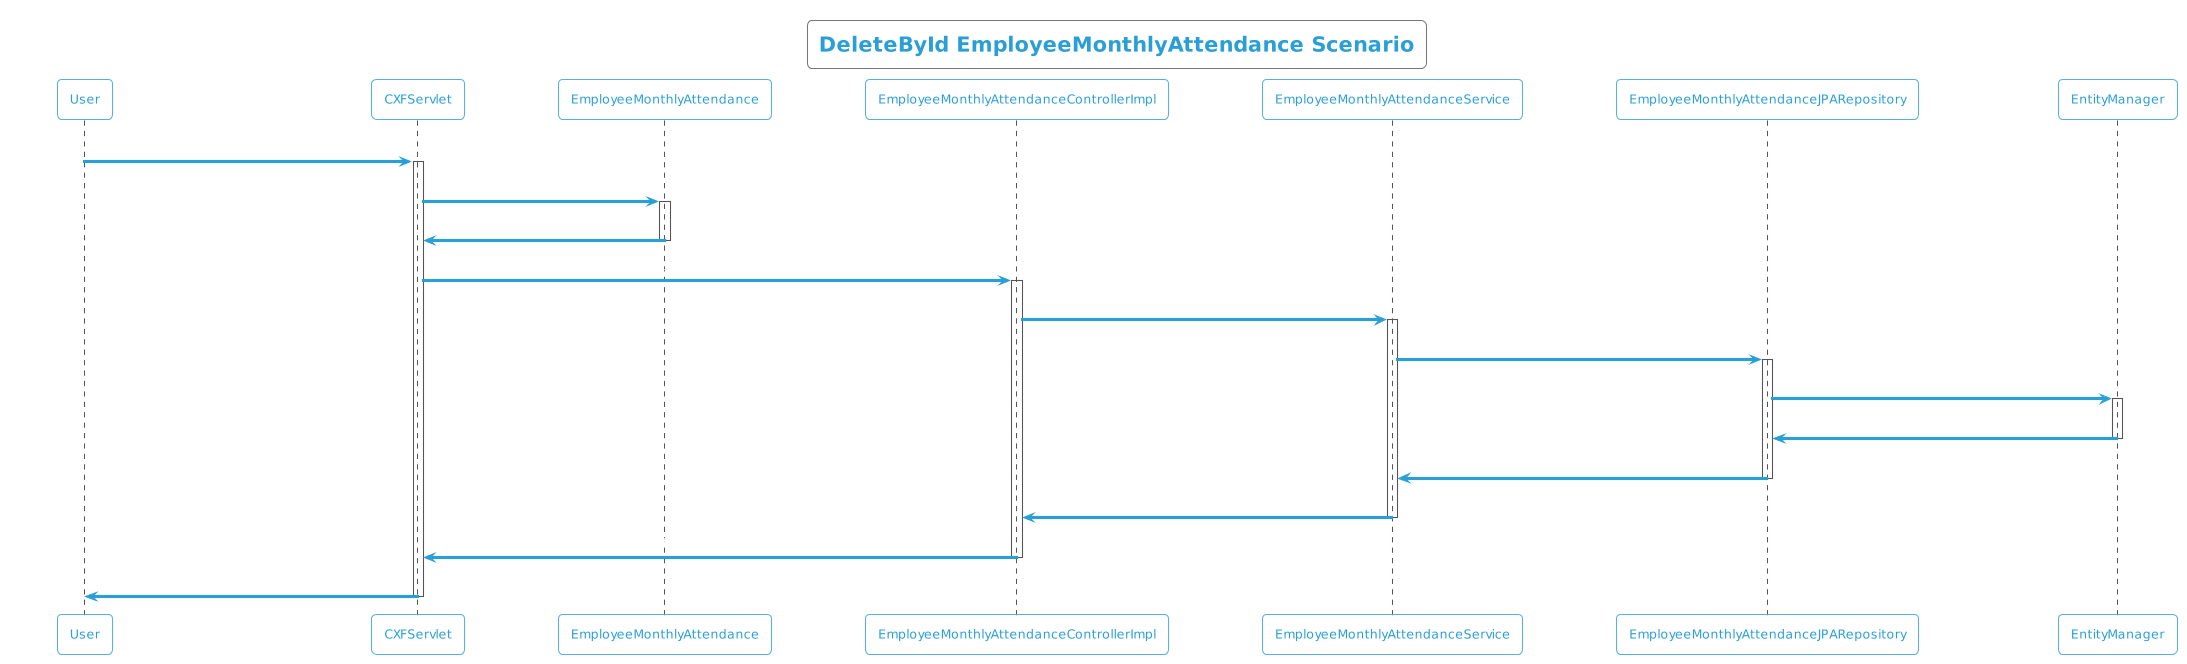

The diagram above was rendered by PlantUML. Its source (embedded in the PNG):
@startuml
!theme cyborg-outline
title DeleteById EmployeeMonthlyAttendance Scenario
participant User
User -> CXFServlet: DELETE, EmployeeMonthlyAttendance
activate CXFServlet
CXFServlet -> EmployeeMonthlyAttendance: << delete >>
activate EmployeeMonthlyAttendance
EmployeeMonthlyAttendance -> CXFServlet: << instance >>
deactivate EmployeeMonthlyAttendance
CXFServlet -> EmployeeMonthlyAttendanceControllerImpl: delete(:EmployeeMonthlyAttendance)
activate EmployeeMonthlyAttendanceControllerImpl
EmployeeMonthlyAttendanceControllerImpl -> EmployeeMonthlyAttendanceService: deleteById(:EmployeeMonthlyAttendance)
activate EmployeeMonthlyAttendanceService
EmployeeMonthlyAttendanceService -> EmployeeMonthlyAttendanceJPARepository: deleteById(:EmployeeMonthlyAttendance)
activate EmployeeMonthlyAttendanceJPARepository
EmployeeMonthlyAttendanceJPARepository -> EntityManager: delete(:EmployeeMonthlyAttendance)
activate EntityManager
EntityManager -> EmployeeMonthlyAttendanceJPARepository: << persisted EmployeeMonthlyAttendance >>
deactivate EntityManager
EmployeeMonthlyAttendanceJPARepository -> EmployeeMonthlyAttendanceService: << persisted EmployeeMonthlyAttendance >>
deactivate EmployeeMonthlyAttendanceJPARepository
EmployeeMonthlyAttendanceService -> EmployeeMonthlyAttendanceControllerImpl: << persisted EmployeeMonthlyAttendance >>
deactivate EmployeeMonthlyAttendanceService
EmployeeMonthlyAttendanceControllerImpl -> CXFServlet: << persisted EmployeeMonthlyAttendance >>
deactivate EmployeeMonthlyAttendanceControllerImpl
CXFServlet -> User: marshalled EmployeeMonthlyAttendance XML
deactivate CXFServlet
@enduml